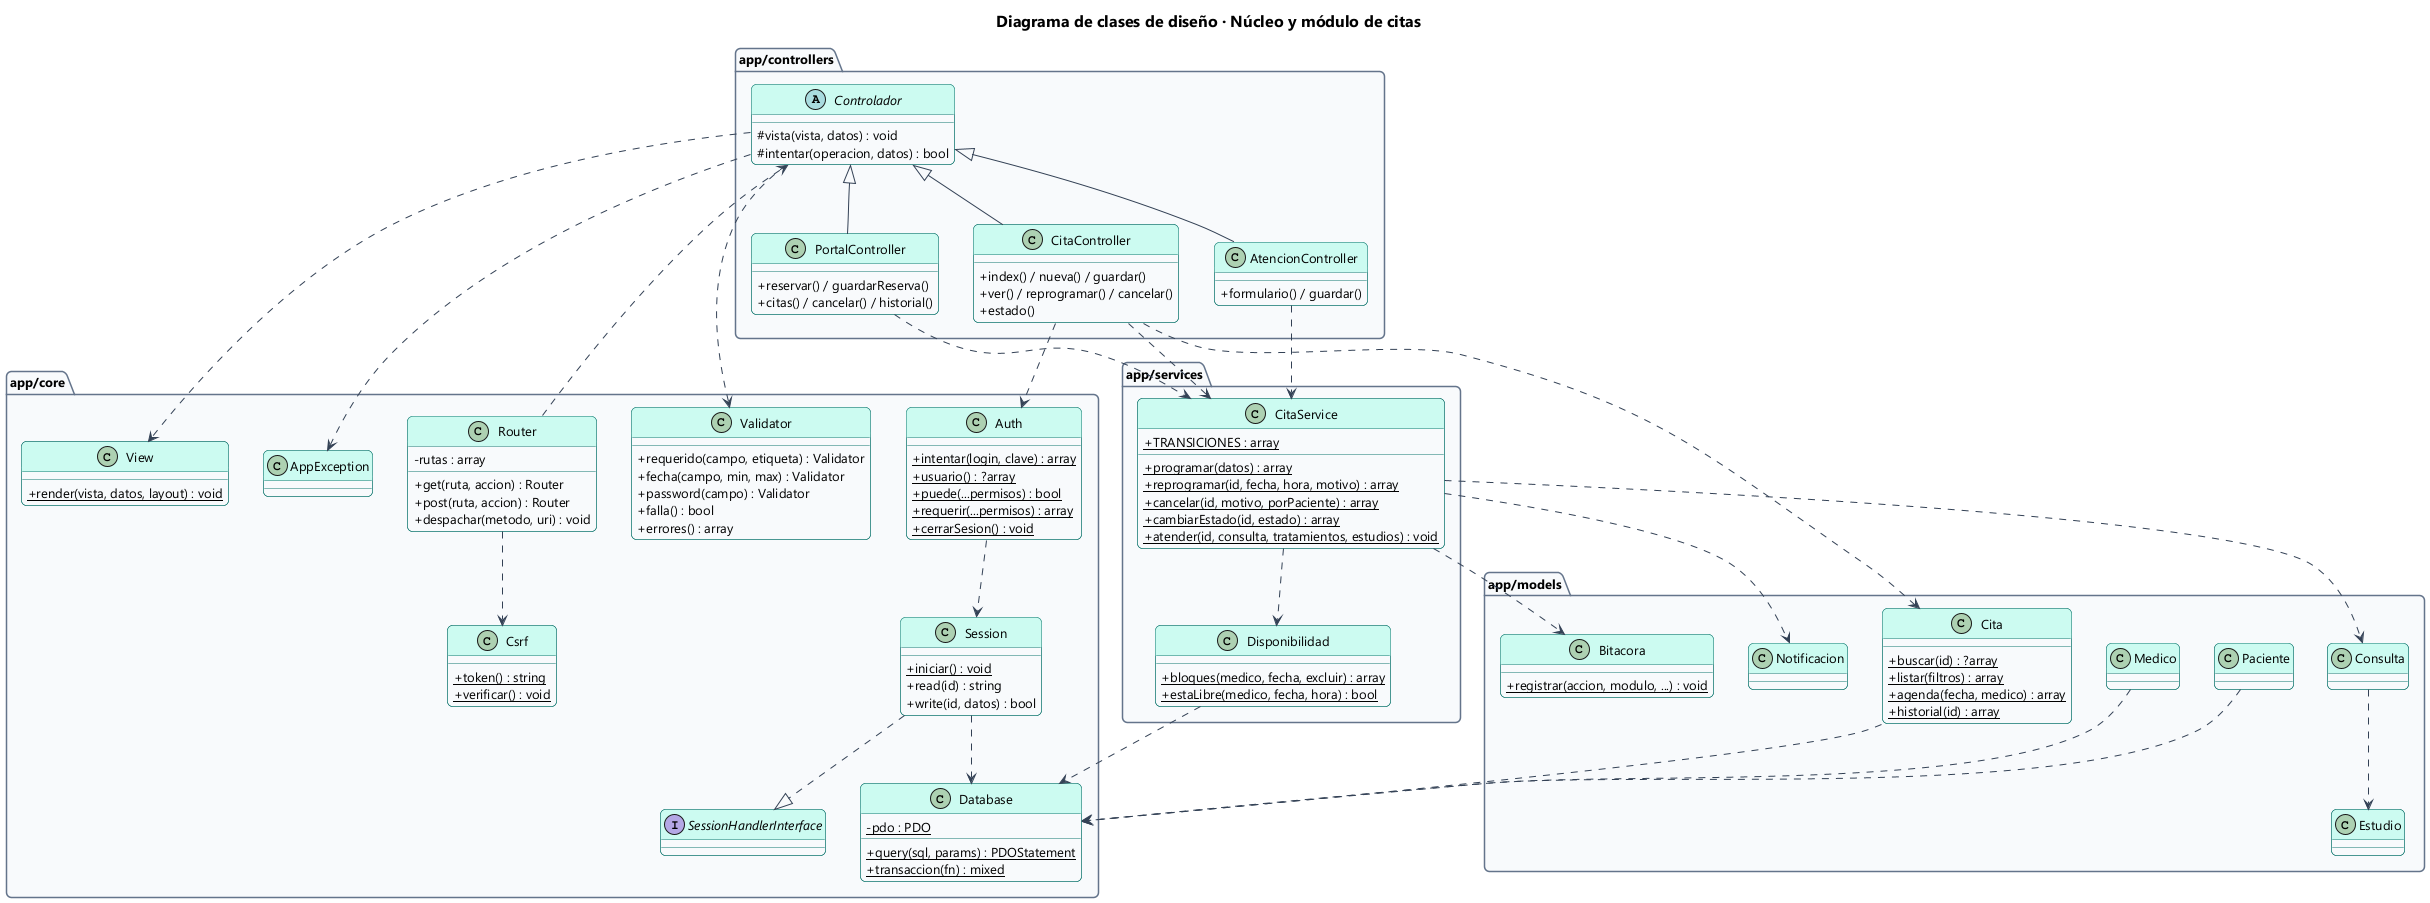

The diagram above was rendered by PlantUML. Its source (embedded in the PNG):
@startuml 44_clases_diseno
!include estilo.iuml
title Diagrama de clases de diseño · Núcleo y módulo de citas
skinparam classAttributeIconSize 0

package "app/core" {
  class Router {
    - rutas : array
    + get(ruta, accion) : Router
    + post(ruta, accion) : Router
    + despachar(metodo, uri) : void
  }
  class Auth {
    + {static} intentar(login, clave) : array
    + {static} usuario() : ?array
    + {static} puede(...permisos) : bool
    + {static} requerir(...permisos) : array
    + {static} cerrarSesion() : void
  }
  class Session {
    + {static} iniciar() : void
    + read(id) : string
    + write(id, datos) : bool
  }
  interface SessionHandlerInterface
  class Csrf {
    + {static} token() : string
    + {static} verificar() : void
  }
  class Validator {
    + requerido(campo, etiqueta) : Validator
    + fecha(campo, min, max) : Validator
    + password(campo) : Validator
    + falla() : bool
    + errores() : array
  }
  class Database {
    - {static} pdo : PDO
    + {static} query(sql, params) : PDOStatement
    + {static} transaccion(fn) : mixed
  }
  class View {
    + {static} render(vista, datos, layout) : void
  }
  class AppException
}

package "app/controllers" {
  abstract class Controlador {
    # vista(vista, datos) : void
    # intentar(operacion, datos) : bool
  }
  class CitaController {
    + index() / nueva() / guardar()
    + ver() / reprogramar() / cancelar()
    + estado()
  }
  class AtencionController {
    + formulario() / guardar()
  }
  class PortalController {
    + reservar() / guardarReserva()
    + citas() / cancelar() / historial()
  }
}

package "app/services" {
  class CitaService {
    + {static} TRANSICIONES : array
    + {static} programar(datos) : array
    + {static} reprogramar(id, fecha, hora, motivo) : array
    + {static} cancelar(id, motivo, porPaciente) : array
    + {static} cambiarEstado(id, estado) : array
    + {static} atender(id, consulta, tratamientos, estudios) : void
  }
  class Disponibilidad {
    + {static} bloques(medico, fecha, excluir) : array
    + {static} estaLibre(medico, fecha, hora) : bool
  }
}

package "app/models" {
  class Cita {
    + {static} buscar(id) : ?array
    + {static} listar(filtros) : array
    + {static} agenda(fecha, medico) : array
    + {static} historial(id) : array
  }
  class Paciente
  class Medico
  class Consulta
  class Estudio
  class Notificacion
  class Bitacora {
    + {static} registrar(accion, modulo, ...) : void
  }
}

Session ..|> SessionHandlerInterface
Controlador <|-- CitaController
Controlador <|-- AtencionController
Controlador <|-- PortalController
CitaController ..> CitaService
AtencionController ..> CitaService
PortalController ..> CitaService
CitaService ..> Disponibilidad
CitaService ..> Notificacion
CitaService ..> Bitacora
CitaService ..> Consulta
Consulta ..> Estudio
CitaController ..> Cita
Cita ..> Database
Paciente ..> Database
Medico ..> Database
Disponibilidad ..> Database
Router ..> Csrf
Router ..> Controlador
Controlador ..> View
Controlador ..> AppException
Controlador ..> Validator
CitaController ..> Auth
Auth ..> Session
Session ..> Database
@enduml